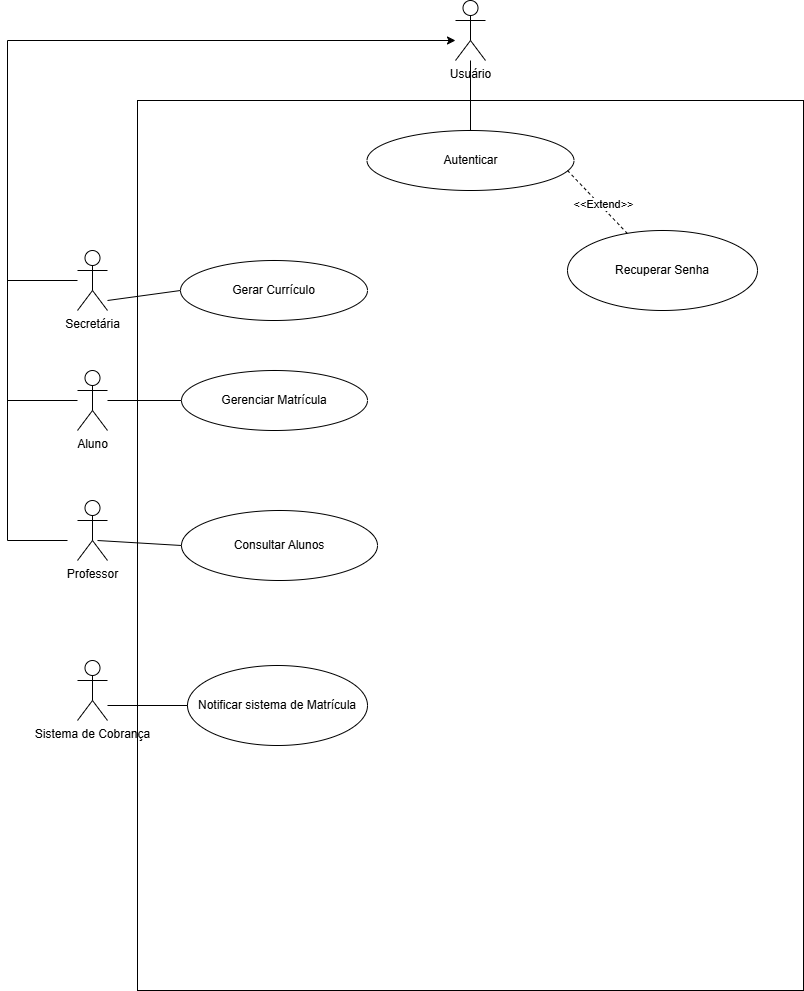

The diagram above was exported from draw.io. Its source (the exported page's mxGraphModel, read from the mxfile embedded in the PNG):
<mxGraphModel dx="1044" dy="1795" grid="1" gridSize="10" guides="1" tooltips="1" connect="1" arrows="1" fold="1" page="1" pageScale="1" pageWidth="827" pageHeight="1169" math="0" shadow="0">
  <root>
    <mxCell id="0" />
    <mxCell id="1" parent="0" />
    <mxCell id="mRvBF-Ab8rsAKqzXhrOx-2" value="" style="rounded=0;whiteSpace=wrap;html=1;" vertex="1" parent="1">
      <mxGeometry x="370" y="-20" width="666" height="890" as="geometry" />
    </mxCell>
    <mxCell id="mRvBF-Ab8rsAKqzXhrOx-3" value="Usuário" style="shape=umlActor;verticalLabelPosition=bottom;verticalAlign=top;html=1;outlineConnect=0;" vertex="1" parent="1">
      <mxGeometry x="688" y="-120" width="30" height="60" as="geometry" />
    </mxCell>
    <mxCell id="mRvBF-Ab8rsAKqzXhrOx-10" value="Autenticar" style="ellipse;whiteSpace=wrap;html=1;" vertex="1" parent="1">
      <mxGeometry x="599.5" y="10" width="207" height="60" as="geometry" />
    </mxCell>
    <mxCell id="mRvBF-Ab8rsAKqzXhrOx-12" value="" style="endArrow=none;html=1;rounded=0;exitX=0.5;exitY=0;exitDx=0;exitDy=0;" edge="1" parent="1" source="mRvBF-Ab8rsAKqzXhrOx-10" target="mRvBF-Ab8rsAKqzXhrOx-3">
      <mxGeometry width="50" height="50" relative="1" as="geometry">
        <mxPoint x="660" y="-20" as="sourcePoint" />
        <mxPoint x="710" y="-70" as="targetPoint" />
      </mxGeometry>
    </mxCell>
    <mxCell id="mRvBF-Ab8rsAKqzXhrOx-13" value="Secretária" style="shape=umlActor;verticalLabelPosition=bottom;verticalAlign=top;html=1;outlineConnect=0;" vertex="1" parent="1">
      <mxGeometry x="310" y="130" width="30" height="60" as="geometry" />
    </mxCell>
    <mxCell id="mRvBF-Ab8rsAKqzXhrOx-14" value="Aluno" style="shape=umlActor;verticalLabelPosition=bottom;verticalAlign=top;html=1;outlineConnect=0;" vertex="1" parent="1">
      <mxGeometry x="310" y="250" width="30" height="60" as="geometry" />
    </mxCell>
    <mxCell id="mRvBF-Ab8rsAKqzXhrOx-15" value="Professor" style="shape=umlActor;verticalLabelPosition=bottom;verticalAlign=top;html=1;outlineConnect=0;" vertex="1" parent="1">
      <mxGeometry x="310" y="380" width="30" height="60" as="geometry" />
    </mxCell>
    <mxCell id="mRvBF-Ab8rsAKqzXhrOx-18" value="Sistema de Cobrança" style="shape=umlActor;verticalLabelPosition=bottom;verticalAlign=top;html=1;outlineConnect=0;" vertex="1" parent="1">
      <mxGeometry x="310" y="540" width="30" height="60" as="geometry" />
    </mxCell>
    <mxCell id="mRvBF-Ab8rsAKqzXhrOx-20" value="" style="endArrow=none;html=1;rounded=0;" edge="1" parent="1">
      <mxGeometry width="50" height="50" relative="1" as="geometry">
        <mxPoint x="240" y="420" as="sourcePoint" />
        <mxPoint x="300" y="420" as="targetPoint" />
      </mxGeometry>
    </mxCell>
    <mxCell id="mRvBF-Ab8rsAKqzXhrOx-21" value="" style="endArrow=none;html=1;rounded=0;" edge="1" parent="1">
      <mxGeometry width="50" height="50" relative="1" as="geometry">
        <mxPoint x="240" y="420" as="sourcePoint" />
        <mxPoint x="240" y="-80" as="targetPoint" />
      </mxGeometry>
    </mxCell>
    <mxCell id="mRvBF-Ab8rsAKqzXhrOx-23" value="" style="endArrow=classic;html=1;rounded=0;" edge="1" parent="1">
      <mxGeometry width="50" height="50" relative="1" as="geometry">
        <mxPoint x="240" y="-80" as="sourcePoint" />
        <mxPoint x="688" y="-79.9960259179266" as="targetPoint" />
      </mxGeometry>
    </mxCell>
    <mxCell id="mRvBF-Ab8rsAKqzXhrOx-25" value="" style="endArrow=none;html=1;rounded=0;" edge="1" parent="1" target="mRvBF-Ab8rsAKqzXhrOx-13">
      <mxGeometry width="50" height="50" relative="1" as="geometry">
        <mxPoint x="240" y="160" as="sourcePoint" />
        <mxPoint x="290" y="105" as="targetPoint" />
      </mxGeometry>
    </mxCell>
    <mxCell id="mRvBF-Ab8rsAKqzXhrOx-27" value="" style="endArrow=none;html=1;rounded=0;" edge="1" parent="1" target="mRvBF-Ab8rsAKqzXhrOx-14">
      <mxGeometry width="50" height="50" relative="1" as="geometry">
        <mxPoint x="240" y="280" as="sourcePoint" />
        <mxPoint x="290" y="230" as="targetPoint" />
      </mxGeometry>
    </mxCell>
    <mxCell id="mRvBF-Ab8rsAKqzXhrOx-28" value="Gerenciar Matrícula" style="ellipse;whiteSpace=wrap;html=1;" vertex="1" parent="1">
      <mxGeometry x="414" y="250" width="186" height="60" as="geometry" />
    </mxCell>
    <mxCell id="mRvBF-Ab8rsAKqzXhrOx-29" value="" style="endArrow=none;html=1;rounded=0;entryX=0;entryY=0.5;entryDx=0;entryDy=0;" edge="1" parent="1" source="mRvBF-Ab8rsAKqzXhrOx-14" target="mRvBF-Ab8rsAKqzXhrOx-28">
      <mxGeometry width="50" height="50" relative="1" as="geometry">
        <mxPoint x="380" y="310" as="sourcePoint" />
        <mxPoint x="430" y="260" as="targetPoint" />
      </mxGeometry>
    </mxCell>
    <mxCell id="mRvBF-Ab8rsAKqzXhrOx-30" value="Consultar Alunos" style="ellipse;whiteSpace=wrap;html=1;" vertex="1" parent="1">
      <mxGeometry x="414" y="390" width="196" height="70" as="geometry" />
    </mxCell>
    <mxCell id="mRvBF-Ab8rsAKqzXhrOx-32" value="" style="endArrow=none;html=1;rounded=0;entryX=0;entryY=0.5;entryDx=0;entryDy=0;" edge="1" parent="1" target="mRvBF-Ab8rsAKqzXhrOx-30">
      <mxGeometry width="50" height="50" relative="1" as="geometry">
        <mxPoint x="330" y="420" as="sourcePoint" />
        <mxPoint x="380" y="370" as="targetPoint" />
      </mxGeometry>
    </mxCell>
    <mxCell id="mRvBF-Ab8rsAKqzXhrOx-33" value="Gerar Currículo" style="ellipse;whiteSpace=wrap;html=1;" vertex="1" parent="1">
      <mxGeometry x="413" y="140" width="187" height="60" as="geometry" />
    </mxCell>
    <mxCell id="mRvBF-Ab8rsAKqzXhrOx-34" value="" style="endArrow=none;html=1;rounded=0;entryX=0;entryY=0.5;entryDx=0;entryDy=0;" edge="1" parent="1" target="mRvBF-Ab8rsAKqzXhrOx-33">
      <mxGeometry width="50" height="50" relative="1" as="geometry">
        <mxPoint x="340" y="180" as="sourcePoint" />
        <mxPoint x="390" y="130" as="targetPoint" />
      </mxGeometry>
    </mxCell>
    <mxCell id="mRvBF-Ab8rsAKqzXhrOx-36" value="Recuperar Senha" style="ellipse;whiteSpace=wrap;html=1;" vertex="1" parent="1">
      <mxGeometry x="800" y="110" width="190" height="80" as="geometry" />
    </mxCell>
    <mxCell id="mRvBF-Ab8rsAKqzXhrOx-39" value="" style="endArrow=none;dashed=1;html=1;rounded=0;" edge="1" parent="1" target="mRvBF-Ab8rsAKqzXhrOx-36">
      <mxGeometry width="50" height="50" relative="1" as="geometry">
        <mxPoint x="800" y="50" as="sourcePoint" />
        <mxPoint x="850" as="targetPoint" />
      </mxGeometry>
    </mxCell>
    <mxCell id="mRvBF-Ab8rsAKqzXhrOx-40" value="&amp;lt;&amp;lt;Extend&amp;gt;&amp;gt;" style="edgeLabel;html=1;align=center;verticalAlign=middle;resizable=0;points=[];" vertex="1" connectable="0" parent="mRvBF-Ab8rsAKqzXhrOx-39">
      <mxGeometry x="0.1273" y="3" relative="1" as="geometry">
        <mxPoint as="offset" />
      </mxGeometry>
    </mxCell>
    <mxCell id="mRvBF-Ab8rsAKqzXhrOx-41" value="Notificar sistema de Matrícula" style="ellipse;whiteSpace=wrap;html=1;" vertex="1" parent="1">
      <mxGeometry x="420" y="545" width="180" height="80" as="geometry" />
    </mxCell>
    <mxCell id="mRvBF-Ab8rsAKqzXhrOx-42" value="" style="endArrow=none;html=1;rounded=0;" edge="1" parent="1" target="mRvBF-Ab8rsAKqzXhrOx-41">
      <mxGeometry width="50" height="50" relative="1" as="geometry">
        <mxPoint x="340" y="585" as="sourcePoint" />
        <mxPoint x="390" y="535" as="targetPoint" />
      </mxGeometry>
    </mxCell>
  </root>
</mxGraphModel>